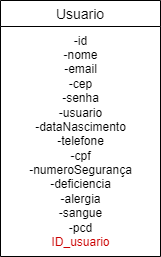

The diagram above was exported from draw.io. Its source (the exported page's mxGraphModel, read from the mxfile embedded in the PNG):
<mxGraphModel dx="481" dy="410" grid="1" gridSize="10" guides="1" tooltips="1" connect="1" arrows="1" fold="1" page="1" pageScale="1" pageWidth="827" pageHeight="1169" math="0" shadow="0">
  <root>
    <mxCell id="0" />
    <mxCell id="1" parent="0" />
    <mxCell id="kt2D8mT9Q35tecwhi29L-1" value="Usuario" style="swimlane;fontStyle=0;childLayout=stackLayout;horizontal=1;startSize=26;horizontalStack=0;resizeParent=1;resizeParentMax=0;resizeLast=0;collapsible=1;marginBottom=0;align=center;fontSize=14;" vertex="1" parent="1">
      <mxGeometry x="300" y="90" width="160" height="256" as="geometry" />
    </mxCell>
    <mxCell id="kt2D8mT9Q35tecwhi29L-5" value="-id&lt;br&gt;-nome&lt;br&gt;-email&lt;br&gt;-cep&lt;br&gt;-senha&lt;br&gt;-usuario&lt;br&gt;-dataNascimento&lt;br&gt;-telefone&lt;br&gt;-cpf&lt;br&gt;-numeroSegurança&lt;br&gt;-deficiencia&lt;br&gt;-alergia&lt;br&gt;-sangue&lt;br&gt;-pcd&lt;br&gt;&lt;font color=&quot;#cc0000&quot;&gt;ID_usuario&lt;/font&gt;" style="text;html=1;align=center;verticalAlign=middle;resizable=0;points=[];autosize=1;strokeColor=none;fillColor=none;" vertex="1" parent="kt2D8mT9Q35tecwhi29L-1">
      <mxGeometry y="26" width="160" height="230" as="geometry" />
    </mxCell>
  </root>
</mxGraphModel>